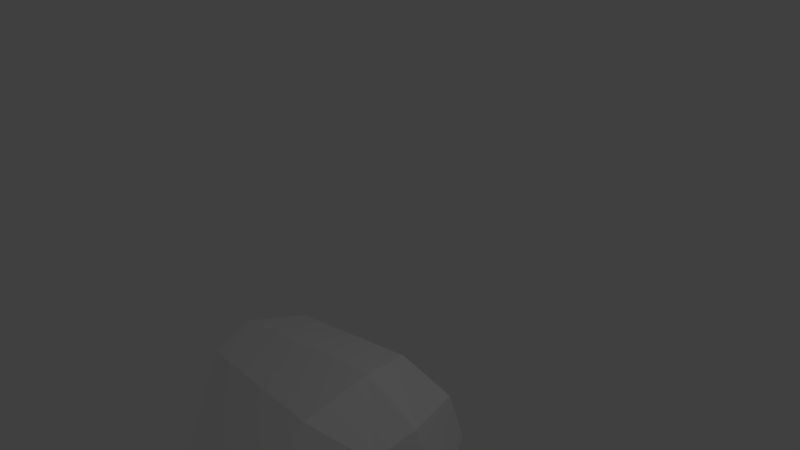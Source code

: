 # Source: Heart.blend  (saved by Blender 2.77.0; exported with 4.5.12 LTS)
import bpy
from mathutils import Matrix  # noqa: F401  (used for matrix-valued properties, if any)

bpy.ops.wm.read_factory_settings(use_empty=True)
scene = bpy.context.scene
scene.name = 'Scene'

# ---- collections
col_collection_1 = bpy.data.collections.new('Collection 1'); scene.collection.children.link(col_collection_1)

# ---- world
world_world = bpy.data.worlds.new('World'); scene.world = world_world
world_world.color = (0.05088, 0.05088, 0.05088)
world_world.use_sun_shadow = False
world_world.sun_shadow_jitter_overblur = 0.0
world_world.cycles.sampling_method = 'MANUAL'

# ---- cameras
cam_camera = bpy.data.cameras.new('Camera')
cam_camera.clip_end = 100.0
cam_camera.lens = 35.0
cam_camera.sensor_width = 32.0
cam_camera.sensor_height = 18.0
cam_camera.ortho_scale = 7.314
cam_camera.dof.focus_distance = 0.0
cam_camera.dof.aperture_fstop = 128.0

# ---- lights
light_lamp = bpy.data.lights.new('Lamp', 'POINT')
light_lamp.transmission_factor = 0.0
light_lamp.cutoff_distance = 30.0
light_lamp.energy = 100.0
light_lamp.shadow_buffer_clip_start = 1.001
light_lamp.shadow_soft_size = 0.1
light_lamp.shadow_maximum_resolution = 0.006
light_lamp.use_absolute_resolution = True

# ---- meshes
me_cone_001 = bpy.data.meshes.new('Cone.001')
me_cone_001.from_pydata([(1.864, -0.04755, -1.018), (1.676, -0.7872, -1.619), (-0.04996, -0.08891, 1.054), (-1.667, -0.8117, -1.561), (1.473, 0.03563, -2.998), (1.301, -0.6837, -2.779), (-0.07894, -0.8113, -2.35), (-1.75, -0.04727, -2.703), (-1.459, 0.6533, -2.68), (-0.04499, 0.9263, -2.624), (1.279, 0.5933, -2.932), (0.2546, -0.6048, -3.061), (0.6346, 0.5846, -3.084), (0.8278, 0.1495, -3.23), (-0.9754, -0.235, -3.31), (-0.5531, 0.3921, -3.14), (-1.014, -0.01108, -3.31), (0.7628, 0.4614, -2.54e-08), (-1.533, 0.6788, -0.9417), (0.759, 0.9463, -0.6332), (0.7881, 1.154, -1.834), (1.627, 0.793, -1.801), (1.99, -0.05118, -1.801), (-2.049, 0.02487, -1.487), (1.549, 0.6489, -1.062), (0.6576, 1.013, -2.66), (-1.479, -0.6895, -2.635), (-0.05501, -1.139, -1.648), (-1.743, 0.7722, -1.757), (-0.5864, -0.3496, 0.1862), (-1.023, -0.9425, -1.596), (-0.05343, -1.082, -1.058), (1.052, -0.5118, -0.6524), (0.6774, -0.9902, -1.636), (-0.05206, -0.5518, -0.06951)], [], [(17, 0, 24), (0, 2, 32, 1), (3, 29, 2, 23), (2, 18, 23), (2, 19, 18), (20, 9, 28), (28, 8, 7), (8, 16, 7), (9, 11, 6), (5, 13, 4), (10, 13, 12), (12, 13, 11), (11, 13, 5), (4, 13, 10), (8, 15, 16), (6, 15, 9), (7, 14, 26), (14, 16, 15), (22, 21, 24), (19, 28, 18), (24, 20, 19), (27, 5, 1, 33), (10, 25, 20), (26, 6, 27), (19, 2, 17), (17, 2, 0), (2, 34, 32), (2, 29, 31, 34), (9, 8, 28), (20, 25, 9), (27, 6, 5), (4, 22, 5), (1, 5, 22), (7, 23, 28), (10, 21, 22), (22, 4, 10), (26, 3, 23), (23, 7, 26), (12, 25, 10), (9, 12, 11), (12, 9, 25), (5, 6, 11), (8, 9, 15), (14, 6, 26), (6, 14, 15), (7, 16, 14), (19, 17, 24), (0, 22, 24), (18, 28, 23), (22, 0, 1), (19, 20, 28), (24, 21, 20), (21, 10, 20), (3, 26, 27, 30), (31, 30, 27), (30, 29, 3), (29, 30, 31), (32, 33, 1), (33, 32, 31), (31, 27, 33), (31, 32, 34)])
_ca = me_cone_001.color_attributes.new('Col', 'BYTE_COLOR', 'CORNER')
_ca.data.foreach_set('color', [1.0, 0.001518, 0.0, 1.0, 1.0, 0.001518, 0.0, 1.0, 1.0, 0.001518, 0.0, 1.0, 1.0, 0.001518, 0.0, 1.0, 1.0, 0.001518, 0.0, 1.0, 1.0, 0.001518, 0.0, 1.0, 1.0, 0.001518, 0.0, 1.0, 0.9911, 0.001518, 0.0, 0.9961, 0.9911, 0.001518, 0.0, 0.9961, 1.0, 0.001518, 0.0, 1.0, 1.0, 0.001518, 0.0, 1.0, 1.0, 0.001518, 0.0, 1.0, 1.0, 0.001518, 0.0, 1.0, 1.0, 0.001518, 0.0, 1.0, 1.0, 0.001518, 0.0, 1.0, 1.0, 0.001518, 0.0, 1.0, 1.0, 0.001518, 0.0, 1.0, 1.0, 0.001518, 0.0, 1.0, 1.0, 0.001518, 0.0, 1.0, 1.0, 0.001518, 0.0, 1.0, 1.0, 0.001518, 0.0, 1.0, 1.0, 0.001518, 0.0, 1.0, 1.0, 0.001518, 0.0, 1.0, 1.0, 0.02843, 0.02416, 1.0, 1.0, 0.001518, 0.0, 1.0, 1.0, 0.001518, 0.0, 1.0, 1.0, 0.001518, 0.0, 1.0, 1.0, 0.001518, 0.0, 1.0, 1.0, 0.001518, 0.0, 1.0, 0.9911, 0.001518, 0.0, 0.9961, 1.0, 0.001518, 0.0, 1.0, 1.0, 0.001518, 0.0, 1.0, 1.0, 0.001518, 0.0, 1.0, 1.0, 0.001518, 0.0, 1.0, 1.0, 0.001518, 0.0, 1.0, 1.0, 0.001518, 0.0, 1.0, 1.0, 0.001518, 0.0, 1.0, 1.0, 0.001518, 0.0, 1.0, 1.0, 0.001518, 0.0, 1.0, 1.0, 0.001518, 0.0, 1.0, 0.9911, 0.001518, 0.0, 0.9961, 1.0, 0.001518, 0.0, 1.0, 1.0, 0.001518, 0.0, 1.0, 1.0, 0.001518, 0.0, 1.0, 1.0, 0.001518, 0.0, 1.0, 1.0, 0.001518, 0.0, 1.0, 1.0, 0.001518, 0.0, 1.0, 1.0, 0.001518, 0.0, 1.0, 1.0, 0.001518, 0.0, 1.0, 1.0, 0.001518, 0.0, 1.0, 1.0, 0.001518, 0.0, 1.0, 1.0, 0.001518, 0.0, 1.0, 1.0, 0.001518, 0.0, 1.0, 1.0, 0.001518, 0.0, 1.0, 1.0, 0.001518, 0.0, 1.0, 1.0, 0.001518, 0.0, 1.0, 1.0, 0.001518, 0.0, 1.0, 1.0, 0.001518, 0.0, 1.0, 1.0, 0.001518, 0.0, 1.0, 1.0, 0.001518, 0.0, 1.0, 1.0, 0.001518, 0.0, 1.0, 1.0, 0.001518, 0.0, 1.0, 1.0, 0.001518, 0.0, 1.0, 1.0, 0.001518, 0.0, 1.0, 1.0, 0.001518, 0.0, 1.0, 0.9911, 0.001214, 0.0, 0.9961, 0.9911, 0.001518, 0.0, 0.9961, 1.0, 0.001518, 0.0, 1.0, 0.9911, 0.001214, 0.0, 0.9961, 1.0, 0.001518, 0.0, 1.0, 1.0, 0.001518, 0.0, 1.0, 1.0, 0.001518, 0.0, 1.0, 1.0, 0.001518, 0.0, 1.0, 1.0, 0.001518, 0.0, 1.0, 0.9911, 0.001214, 0.0, 0.9961, 1.0, 0.001518, 0.0, 1.0, 1.0, 0.001518, 0.0, 1.0, 1.0, 0.001518, 0.0, 1.0, 1.0, 0.001518, 0.0, 1.0, 1.0, 0.001518, 0.0, 1.0, 1.0, 0.001518, 0.0, 1.0, 1.0, 0.001518, 0.0, 1.0, 0.9911, 0.001518, 0.0, 0.9961, 1.0, 0.001518, 0.0, 1.0, 1.0, 0.001518, 0.0, 1.0, 0.9911, 0.001518, 0.0, 0.9961, 0.9911, 0.001518, 0.0, 0.9961, 0.9911, 0.001518, 0.0, 0.9961, 1.0, 0.001518, 0.0, 1.0, 1.0, 0.001518, 0.0, 1.0, 1.0, 0.001518, 0.0, 1.0, 1.0, 0.001518, 0.0, 1.0, 1.0, 0.001518, 0.0, 1.0, 1.0, 0.001518, 0.0, 1.0, 0.9911, 0.001214, 0.0, 0.9961, 1.0, 0.001518, 0.0, 1.0, 0.9911, 0.001518, 0.0, 0.9961, 1.0, 0.001518, 0.0, 1.0, 1.0, 0.001518, 0.0, 1.0, 0.9911, 0.001518, 0.0, 0.9961, 1.0, 0.001518, 0.0, 1.0, 0.9911, 0.001518, 0.0, 0.9961, 1.0, 0.001518, 0.0, 1.0, 1.0, 0.001518, 0.0, 1.0, 1.0, 0.001518, 0.0, 1.0, 1.0, 0.001518, 0.0, 1.0, 1.0, 0.001518, 0.0, 1.0, 1.0, 0.001518, 0.0, 1.0, 1.0, 0.001518, 0.0, 1.0, 1.0, 0.001518, 0.0, 1.0, 1.0, 0.001518, 0.0, 1.0, 1.0, 0.001518, 0.0, 1.0, 1.0, 0.001518, 0.0, 1.0, 1.0, 0.001821, 0.0003035, 1.0, 1.0, 0.001518, 0.0, 1.0, 1.0, 0.001518, 0.0, 1.0, 1.0, 0.001518, 0.0, 1.0, 1.0, 0.001518, 0.0, 1.0, 1.0, 0.001518, 0.0, 1.0, 1.0, 0.001518, 0.0, 1.0, 1.0, 0.001518, 0.0, 1.0, 1.0, 0.001518, 0.0, 1.0, 1.0, 0.001518, 0.0, 1.0, 1.0, 0.001518, 0.0, 1.0, 1.0, 0.001518, 0.0, 1.0, 1.0, 0.001518, 0.0, 1.0, 1.0, 0.001518, 0.0, 1.0, 0.9911, 0.001518, 0.0, 0.9961, 1.0, 0.001518, 0.0, 1.0, 1.0, 0.001518, 0.0, 1.0, 1.0, 0.001518, 0.0, 1.0, 1.0, 0.001518, 0.0, 1.0, 1.0, 0.001518, 0.0, 1.0, 1.0, 0.001518, 0.0, 1.0, 1.0, 0.001518, 0.0, 1.0, 1.0, 0.001518, 0.0, 1.0, 1.0, 0.001518, 0.0, 1.0, 1.0, 0.001518, 0.0, 1.0, 1.0, 0.001518, 0.0, 1.0, 1.0, 0.001518, 0.0, 1.0, 1.0, 0.001518, 0.0, 1.0, 1.0, 0.001518, 0.0, 1.0, 1.0, 0.001518, 0.0, 1.0, 1.0, 0.001518, 0.0, 1.0, 1.0, 0.001518, 0.0, 1.0, 1.0, 0.001518, 0.0, 1.0, 1.0, 0.001518, 0.0, 1.0, 1.0, 0.001518, 0.0, 1.0, 1.0, 0.001518, 0.0, 1.0, 1.0, 0.001518, 0.0, 1.0, 1.0, 0.001518, 0.0, 1.0, 1.0, 0.001518, 0.0, 1.0, 1.0, 0.001518, 0.0, 1.0, 1.0, 0.001518, 0.0, 1.0, 1.0, 0.001518, 0.0, 1.0, 1.0, 0.001518, 0.0, 1.0, 1.0, 0.001518, 0.0, 1.0, 1.0, 0.001518, 0.0, 1.0, 1.0, 0.001518, 0.0, 1.0, 1.0, 0.001518, 0.0, 1.0, 1.0, 0.001518, 0.0, 1.0, 1.0, 0.001518, 0.0, 1.0, 1.0, 0.001518, 0.0, 1.0, 0.9911, 0.001518, 0.0, 0.9961, 1.0, 0.001518, 0.0, 1.0, 0.9911, 0.001214, 0.0, 0.9961, 0.9911, 0.001214, 0.0, 0.9961, 0.9911, 0.001518, 0.0, 0.9961, 0.9911, 0.001518, 0.0, 0.9961, 0.9911, 0.001518, 0.0, 0.9961, 0.9911, 0.001518, 0.0, 0.9961, 0.9911, 0.001518, 0.0, 0.9961, 0.9911, 0.001518, 0.0, 0.9961, 0.9911, 0.001518, 0.0, 0.9961, 0.9911, 0.001518, 0.0, 0.9961, 0.9911, 0.001518, 0.0, 0.9961, 1.0, 0.001518, 0.0, 1.0, 0.9911, 0.001518, 0.0, 0.9961, 1.0, 0.001518, 0.0, 1.0, 0.9911, 0.001518, 0.0, 0.9961, 1.0, 0.001518, 0.0, 1.0, 0.9911, 0.001518, 0.0, 0.9961, 0.9911, 0.001518, 0.0, 0.9961, 0.9911, 0.001518, 0.0, 0.9961, 0.9911, 0.001518, 0.0, 0.9961, 0.9911, 0.001518, 0.0, 0.9961, 1.0, 0.001518, 0.0, 1.0, 0.9911, 0.001518, 0.0, 0.9961])
me_cone_001.use_remesh_preserve_volume = False
me_cone_001.use_remesh_preserve_attributes = False
me_cone_001.use_mirror_vertex_groups = False
me_cone_001.update()

# ---- objects
ob_cone = bpy.data.objects.new('Cone', me_cone_001)
ob_empty = bpy.data.objects.new('Empty', None)
ob_lamp = bpy.data.objects.new('Lamp', light_lamp)
ob_camera = bpy.data.objects.new('Camera', cam_camera)

# ---- transforms, parenting, visibility, modifiers, constraints
ob_cone.location = (0.05763, -2.377, -2.141)
ob_cone.rotation_euler = (1.571, -0.0, 0.0)
ob_cone.scale = (1.0, 1.0, 0.8278)
ob_cone.lineart.crease_threshold = 0.0
ob_empty.location = (-2.447, -1.955, 0.0)
ob_empty.scale = (5.084, 5.084, 5.084)
ob_empty.empty_display_type = 'IMAGE'
ob_empty.empty_image_offset = (0.0, 0.0)
ob_empty.lineart.crease_threshold = 0.0
ob_lamp.location = (4.076, 1.005, 5.904)
ob_lamp.rotation_euler = (0.6503, 0.05522, 1.866)
ob_lamp.lock_rotations_4d = False
ob_lamp.empty_display_type = 'ARROWS'
ob_lamp.color = (0.0, 0.0, 0.0, 0.0)
ob_lamp.lineart.crease_threshold = 0.0
ob_camera.location = (7.481, -6.508, 5.344)
ob_camera.rotation_euler = (1.109, 0.01082, 0.8149)
ob_camera.lock_rotations_4d = False
ob_camera.empty_display_type = 'ARROWS'
ob_camera.color = (0.0, 0.0, 0.0, 0.0)
ob_camera.display_type = 'WIRE'
ob_camera.lineart.crease_threshold = 0.0

# ---- collection membership
col_collection_1.objects.link(ob_cone)
col_collection_1.objects.link(ob_empty)
col_collection_1.objects.link(ob_lamp)
col_collection_1.objects.link(ob_camera)

# ---- scene / render settings (as saved in the file)
scene.camera = ob_camera
scene.frame_start = 1; scene.frame_end = 250; scene.frame_set(1)
scene.render.engine = 'BLENDER_EEVEE_NEXT'
scene.render.resolution_percentage = 50
scene.render.dither_intensity = 0.0
scene.cycles.use_denoising = False
scene.cycles.samples = 128
scene.cycles.sampling_pattern = 'TABULATED_SOBOL'
scene.cycles.light_sampling_threshold = 0.0
scene.cycles.use_adaptive_sampling = False
scene.cycles.use_light_tree = False
scene.cycles.blur_glossy = 0.0
scene.cycles.sample_clamp_indirect = 0.0
scene.view_settings.view_transform = 'Standard'
bpy.context.view_layer.update()
